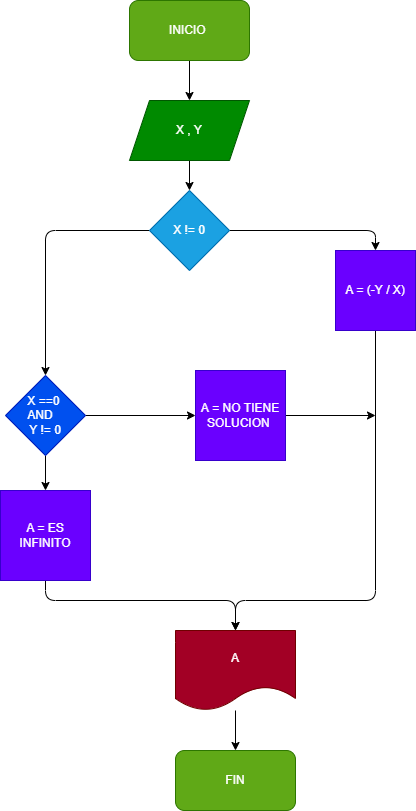

The diagram above was exported from draw.io. Its source (the exported page's mxGraphModel, read from the mxfile embedded in the PNG):
<mxGraphModel dx="564" dy="470" grid="1" gridSize="10" guides="1" tooltips="1" connect="1" arrows="1" fold="1" page="1" pageScale="1" pageWidth="827" pageHeight="1169" math="0" shadow="0">
  <root>
    <mxCell id="0" />
    <mxCell id="1" parent="0" />
    <mxCell id="18" value="" style="edgeStyle=none;html=1;" parent="1" source="2" target="3" edge="1">
      <mxGeometry relative="1" as="geometry" />
    </mxCell>
    <mxCell id="2" value="INICIO&amp;nbsp;" style="rounded=1;whiteSpace=wrap;html=1;fillColor=#60a917;fontColor=#ffffff;strokeColor=#2D7600;" parent="1" vertex="1">
      <mxGeometry x="354" y="30" width="120" height="60" as="geometry" />
    </mxCell>
    <mxCell id="19" value="" style="edgeStyle=none;html=1;" parent="1" source="3" target="4" edge="1">
      <mxGeometry relative="1" as="geometry" />
    </mxCell>
    <mxCell id="3" value="X , Y" style="shape=parallelogram;perimeter=parallelogramPerimeter;whiteSpace=wrap;html=1;fixedSize=1;fillColor=#008a00;fontColor=#ffffff;strokeColor=#005700;" parent="1" vertex="1">
      <mxGeometry x="354" y="130" width="120" height="60" as="geometry" />
    </mxCell>
    <mxCell id="9" style="edgeStyle=none;html=1;exitX=1;exitY=0.5;exitDx=0;exitDy=0;entryX=0.5;entryY=0;entryDx=0;entryDy=0;" parent="1" source="4" target="5" edge="1">
      <mxGeometry relative="1" as="geometry">
        <Array as="points">
          <mxPoint x="600" y="260" />
        </Array>
      </mxGeometry>
    </mxCell>
    <mxCell id="10" style="edgeStyle=none;html=1;exitX=0;exitY=0.5;exitDx=0;exitDy=0;entryX=0.5;entryY=0;entryDx=0;entryDy=0;" parent="1" source="4" target="7" edge="1">
      <mxGeometry relative="1" as="geometry">
        <Array as="points">
          <mxPoint x="270" y="260" />
        </Array>
      </mxGeometry>
    </mxCell>
    <mxCell id="4" value="X != 0" style="rhombus;whiteSpace=wrap;html=1;fillColor=#1ba1e2;fontColor=#ffffff;strokeColor=#006EAF;" parent="1" vertex="1">
      <mxGeometry x="374" y="220" width="80" height="80" as="geometry" />
    </mxCell>
    <mxCell id="20" style="edgeStyle=none;html=1;exitX=0.5;exitY=1;exitDx=0;exitDy=0;entryX=0.5;entryY=0;entryDx=0;entryDy=0;" edge="1" parent="1" source="5" target="13">
      <mxGeometry relative="1" as="geometry">
        <Array as="points">
          <mxPoint x="600" y="630" />
          <mxPoint x="460" y="630" />
        </Array>
      </mxGeometry>
    </mxCell>
    <mxCell id="5" value="A = (-Y / X)" style="whiteSpace=wrap;html=1;aspect=fixed;fillColor=#6a00ff;fontColor=#ffffff;strokeColor=#3700CC;" parent="1" vertex="1">
      <mxGeometry x="560" y="280" width="80" height="80" as="geometry" />
    </mxCell>
    <mxCell id="21" style="edgeStyle=none;html=1;exitX=1;exitY=0.5;exitDx=0;exitDy=0;" edge="1" parent="1" source="6">
      <mxGeometry relative="1" as="geometry">
        <mxPoint x="600" y="445" as="targetPoint" />
      </mxGeometry>
    </mxCell>
    <mxCell id="6" value="A = NO TIENE SOLUCION&amp;nbsp;" style="whiteSpace=wrap;html=1;aspect=fixed;fillColor=#6a00ff;fontColor=#ffffff;strokeColor=#3700CC;" parent="1" vertex="1">
      <mxGeometry x="420" y="400" width="90" height="90" as="geometry" />
    </mxCell>
    <mxCell id="8" style="edgeStyle=none;html=1;exitX=1;exitY=0.5;exitDx=0;exitDy=0;entryX=0;entryY=0.5;entryDx=0;entryDy=0;" parent="1" source="7" target="6" edge="1">
      <mxGeometry relative="1" as="geometry" />
    </mxCell>
    <mxCell id="12" style="edgeStyle=none;html=1;exitX=0.5;exitY=1;exitDx=0;exitDy=0;entryX=0.5;entryY=0;entryDx=0;entryDy=0;" parent="1" source="7" target="11" edge="1">
      <mxGeometry relative="1" as="geometry" />
    </mxCell>
    <mxCell id="7" value="X ==0 &lt;br&gt;AND&amp;nbsp; &amp;nbsp;&lt;br&gt;Y != 0" style="rhombus;whiteSpace=wrap;html=1;fillColor=#0050ef;fontColor=#ffffff;strokeColor=#001DBC;" parent="1" vertex="1">
      <mxGeometry x="230" y="405" width="80" height="80" as="geometry" />
    </mxCell>
    <mxCell id="14" style="edgeStyle=none;html=1;exitX=0.5;exitY=1;exitDx=0;exitDy=0;entryX=0.5;entryY=0;entryDx=0;entryDy=0;" parent="1" source="11" target="13" edge="1">
      <mxGeometry relative="1" as="geometry">
        <Array as="points">
          <mxPoint x="270" y="630" />
          <mxPoint x="460" y="630" />
        </Array>
      </mxGeometry>
    </mxCell>
    <mxCell id="11" value="A = ES INFINITO" style="whiteSpace=wrap;html=1;aspect=fixed;fillColor=#6a00ff;fontColor=#ffffff;strokeColor=#3700CC;" parent="1" vertex="1">
      <mxGeometry x="225" y="520" width="90" height="90" as="geometry" />
    </mxCell>
    <mxCell id="17" value="" style="edgeStyle=none;html=1;" parent="1" source="13" target="16" edge="1">
      <mxGeometry relative="1" as="geometry" />
    </mxCell>
    <mxCell id="13" value="A" style="shape=document;whiteSpace=wrap;html=1;boundedLbl=1;fillColor=#a20025;fontColor=#ffffff;strokeColor=#6F0000;" parent="1" vertex="1">
      <mxGeometry x="400" y="660" width="120" height="80" as="geometry" />
    </mxCell>
    <mxCell id="16" value="FIN" style="rounded=1;whiteSpace=wrap;html=1;fillColor=#60a917;fontColor=#ffffff;strokeColor=#2D7600;" parent="1" vertex="1">
      <mxGeometry x="400" y="780" width="120" height="60" as="geometry" />
    </mxCell>
  </root>
</mxGraphModel>